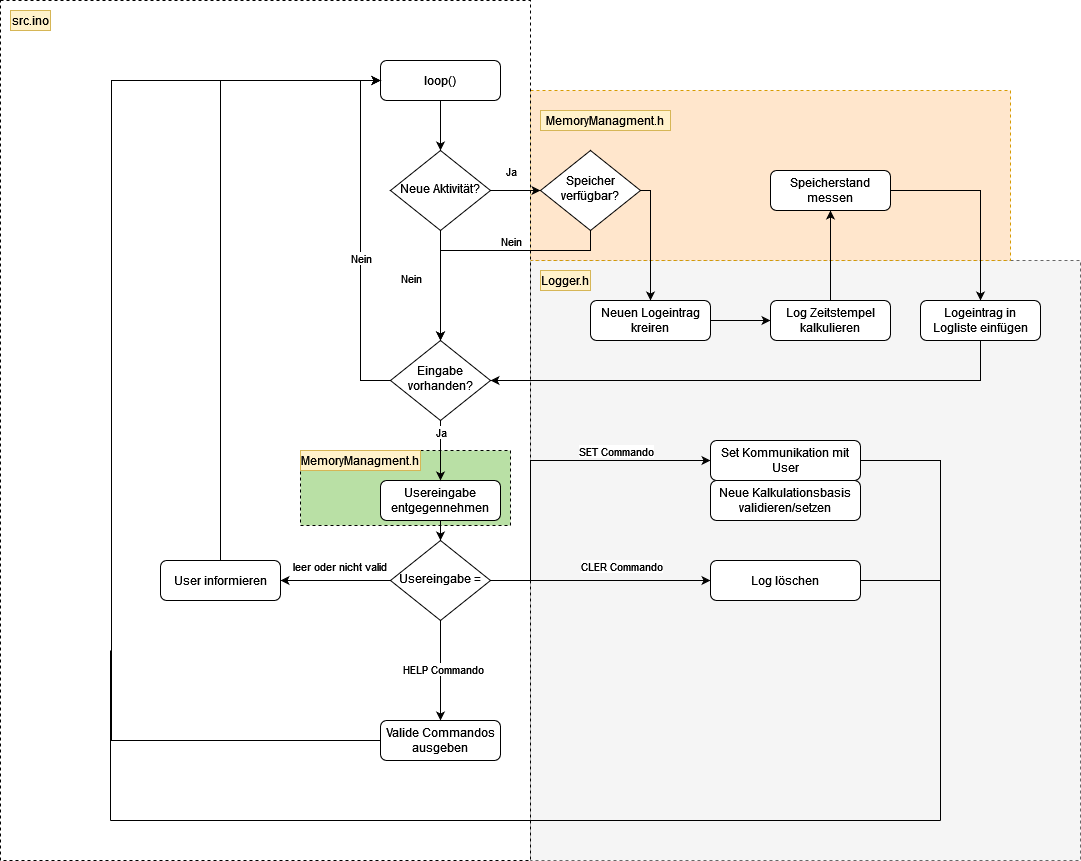

The diagram above was exported from draw.io. Its source (the exported page's mxGraphModel, read from the mxfile embedded in the PNG):
<mxGraphModel dx="2514" dy="911" grid="1" gridSize="10" guides="1" tooltips="1" connect="1" arrows="1" fold="1" page="1" pageScale="1" pageWidth="827" pageHeight="1169" math="0" shadow="0">
  <root>
    <mxCell id="WIyWlLk6GJQsqaUBKTNV-0" />
    <mxCell id="WIyWlLk6GJQsqaUBKTNV-1" parent="WIyWlLk6GJQsqaUBKTNV-0" />
    <mxCell id="6p17qctGzbTzbmzZ6ohA-75" value="" style="rounded=0;whiteSpace=wrap;html=1;dashed=1;fillColor=#f5f5f5;strokeColor=#666666;fontColor=#333333;" vertex="1" parent="WIyWlLk6GJQsqaUBKTNV-1">
      <mxGeometry x="310" y="280" width="550" height="600" as="geometry" />
    </mxCell>
    <mxCell id="6p17qctGzbTzbmzZ6ohA-71" value="" style="rounded=0;whiteSpace=wrap;html=1;dashed=1;fillColor=#ffe6cc;strokeColor=#d79b00;" vertex="1" parent="WIyWlLk6GJQsqaUBKTNV-1">
      <mxGeometry x="310" y="110" width="480" height="170" as="geometry" />
    </mxCell>
    <mxCell id="6p17qctGzbTzbmzZ6ohA-61" value="" style="rounded=0;whiteSpace=wrap;html=1;dashed=1;" vertex="1" parent="WIyWlLk6GJQsqaUBKTNV-1">
      <mxGeometry x="-220" y="20" width="530" height="860" as="geometry" />
    </mxCell>
    <mxCell id="6p17qctGzbTzbmzZ6ohA-66" value="" style="rounded=0;whiteSpace=wrap;html=1;dashed=1;fillColor=#B9E0A5;" vertex="1" parent="WIyWlLk6GJQsqaUBKTNV-1">
      <mxGeometry x="80" y="470" width="210" height="75" as="geometry" />
    </mxCell>
    <mxCell id="6p17qctGzbTzbmzZ6ohA-3" value="" style="edgeStyle=orthogonalEdgeStyle;rounded=0;orthogonalLoop=1;jettySize=auto;html=1;" edge="1" parent="WIyWlLk6GJQsqaUBKTNV-1" source="WIyWlLk6GJQsqaUBKTNV-3" target="WIyWlLk6GJQsqaUBKTNV-6">
      <mxGeometry relative="1" as="geometry" />
    </mxCell>
    <mxCell id="WIyWlLk6GJQsqaUBKTNV-3" value="loop()" style="rounded=1;whiteSpace=wrap;html=1;fontSize=12;glass=0;strokeWidth=1;shadow=0;" parent="WIyWlLk6GJQsqaUBKTNV-1" vertex="1">
      <mxGeometry x="160" y="80" width="120" height="40" as="geometry" />
    </mxCell>
    <mxCell id="6p17qctGzbTzbmzZ6ohA-2" value="" style="edgeStyle=orthogonalEdgeStyle;rounded=0;orthogonalLoop=1;jettySize=auto;html=1;" edge="1" parent="WIyWlLk6GJQsqaUBKTNV-1" source="WIyWlLk6GJQsqaUBKTNV-6" target="6p17qctGzbTzbmzZ6ohA-0">
      <mxGeometry relative="1" as="geometry" />
    </mxCell>
    <mxCell id="6p17qctGzbTzbmzZ6ohA-4" value="&lt;div&gt;Ja&lt;/div&gt;" style="edgeLabel;html=1;align=center;verticalAlign=middle;resizable=0;points=[];" vertex="1" connectable="0" parent="6p17qctGzbTzbmzZ6ohA-2">
      <mxGeometry x="-0.68" y="-1" relative="1" as="geometry">
        <mxPoint x="12" y="-21" as="offset" />
      </mxGeometry>
    </mxCell>
    <mxCell id="6p17qctGzbTzbmzZ6ohA-5" value="" style="edgeStyle=orthogonalEdgeStyle;rounded=0;orthogonalLoop=1;jettySize=auto;html=1;" edge="1" parent="WIyWlLk6GJQsqaUBKTNV-1" source="WIyWlLk6GJQsqaUBKTNV-6" target="WIyWlLk6GJQsqaUBKTNV-10">
      <mxGeometry relative="1" as="geometry" />
    </mxCell>
    <mxCell id="6p17qctGzbTzbmzZ6ohA-6" value="Nein" style="edgeLabel;html=1;align=center;verticalAlign=middle;resizable=0;points=[];" vertex="1" connectable="0" parent="6p17qctGzbTzbmzZ6ohA-5">
      <mxGeometry x="-0.15" y="-2" relative="1" as="geometry">
        <mxPoint x="-28" as="offset" />
      </mxGeometry>
    </mxCell>
    <mxCell id="WIyWlLk6GJQsqaUBKTNV-6" value="Neue Aktivität?" style="rhombus;whiteSpace=wrap;html=1;shadow=0;fontFamily=Helvetica;fontSize=12;align=center;strokeWidth=1;spacing=6;spacingTop=-4;" parent="WIyWlLk6GJQsqaUBKTNV-1" vertex="1">
      <mxGeometry x="170" y="170" width="100" height="80" as="geometry" />
    </mxCell>
    <mxCell id="WIyWlLk6GJQsqaUBKTNV-10" value="Eingabe vorhanden?" style="rhombus;whiteSpace=wrap;html=1;shadow=0;fontFamily=Helvetica;fontSize=12;align=center;strokeWidth=1;spacing=6;spacingTop=-4;" parent="WIyWlLk6GJQsqaUBKTNV-1" vertex="1">
      <mxGeometry x="170" y="360" width="100" height="80" as="geometry" />
    </mxCell>
    <mxCell id="6p17qctGzbTzbmzZ6ohA-15" value="" style="edgeStyle=orthogonalEdgeStyle;rounded=0;orthogonalLoop=1;jettySize=auto;html=1;" edge="1" parent="WIyWlLk6GJQsqaUBKTNV-1" source="6p17qctGzbTzbmzZ6ohA-0" target="6p17qctGzbTzbmzZ6ohA-13">
      <mxGeometry relative="1" as="geometry">
        <Array as="points">
          <mxPoint x="430" y="210" />
          <mxPoint x="430" y="300" />
        </Array>
      </mxGeometry>
    </mxCell>
    <mxCell id="6p17qctGzbTzbmzZ6ohA-0" value="Speicher verfügbar?" style="rhombus;whiteSpace=wrap;html=1;shadow=0;fontFamily=Helvetica;fontSize=12;align=center;strokeWidth=1;spacing=6;spacingTop=-4;" vertex="1" parent="WIyWlLk6GJQsqaUBKTNV-1">
      <mxGeometry x="320" y="170" width="100" height="80" as="geometry" />
    </mxCell>
    <mxCell id="6p17qctGzbTzbmzZ6ohA-9" value="" style="edgeStyle=orthogonalEdgeStyle;rounded=0;orthogonalLoop=1;jettySize=auto;html=1;exitX=0.5;exitY=1;exitDx=0;exitDy=0;entryX=0.5;entryY=0;entryDx=0;entryDy=0;" edge="1" parent="WIyWlLk6GJQsqaUBKTNV-1" source="6p17qctGzbTzbmzZ6ohA-0" target="WIyWlLk6GJQsqaUBKTNV-10">
      <mxGeometry relative="1" as="geometry">
        <mxPoint x="230" y="260" as="sourcePoint" />
        <mxPoint x="230" y="300" as="targetPoint" />
        <Array as="points">
          <mxPoint x="370" y="270" />
          <mxPoint x="220" y="270" />
        </Array>
      </mxGeometry>
    </mxCell>
    <mxCell id="6p17qctGzbTzbmzZ6ohA-10" value="Nein" style="edgeLabel;html=1;align=center;verticalAlign=middle;resizable=0;points=[];" vertex="1" connectable="0" parent="6p17qctGzbTzbmzZ6ohA-9">
      <mxGeometry x="-0.15" y="-2" relative="1" as="geometry">
        <mxPoint x="11" y="-8" as="offset" />
      </mxGeometry>
    </mxCell>
    <mxCell id="6p17qctGzbTzbmzZ6ohA-17" value="" style="edgeStyle=orthogonalEdgeStyle;rounded=0;orthogonalLoop=1;jettySize=auto;html=1;exitX=0.5;exitY=0;exitDx=0;exitDy=0;" edge="1" parent="WIyWlLk6GJQsqaUBKTNV-1" source="6p17qctGzbTzbmzZ6ohA-37" target="6p17qctGzbTzbmzZ6ohA-16">
      <mxGeometry relative="1" as="geometry">
        <mxPoint x="610" y="340" as="sourcePoint" />
      </mxGeometry>
    </mxCell>
    <mxCell id="6p17qctGzbTzbmzZ6ohA-38" value="" style="edgeStyle=orthogonalEdgeStyle;rounded=0;orthogonalLoop=1;jettySize=auto;html=1;" edge="1" parent="WIyWlLk6GJQsqaUBKTNV-1" source="6p17qctGzbTzbmzZ6ohA-13" target="6p17qctGzbTzbmzZ6ohA-37">
      <mxGeometry relative="1" as="geometry" />
    </mxCell>
    <mxCell id="6p17qctGzbTzbmzZ6ohA-13" value="Neuen Logeintrag kreiren" style="rounded=1;whiteSpace=wrap;html=1;fontSize=12;glass=0;strokeWidth=1;shadow=0;" vertex="1" parent="WIyWlLk6GJQsqaUBKTNV-1">
      <mxGeometry x="370" y="320" width="120" height="40" as="geometry" />
    </mxCell>
    <mxCell id="6p17qctGzbTzbmzZ6ohA-19" value="" style="edgeStyle=orthogonalEdgeStyle;rounded=0;orthogonalLoop=1;jettySize=auto;html=1;" edge="1" parent="WIyWlLk6GJQsqaUBKTNV-1" source="6p17qctGzbTzbmzZ6ohA-16" target="6p17qctGzbTzbmzZ6ohA-18">
      <mxGeometry relative="1" as="geometry" />
    </mxCell>
    <mxCell id="6p17qctGzbTzbmzZ6ohA-16" value="Speicherstand messen" style="rounded=1;whiteSpace=wrap;html=1;fontSize=12;glass=0;strokeWidth=1;shadow=0;" vertex="1" parent="WIyWlLk6GJQsqaUBKTNV-1">
      <mxGeometry x="550" y="190" width="120" height="40" as="geometry" />
    </mxCell>
    <mxCell id="6p17qctGzbTzbmzZ6ohA-18" value="Logeintrag in Logliste einfügen" style="rounded=1;whiteSpace=wrap;html=1;fontSize=12;glass=0;strokeWidth=1;shadow=0;" vertex="1" parent="WIyWlLk6GJQsqaUBKTNV-1">
      <mxGeometry x="700" y="320" width="120" height="40" as="geometry" />
    </mxCell>
    <mxCell id="6p17qctGzbTzbmzZ6ohA-21" value="" style="edgeStyle=orthogonalEdgeStyle;rounded=0;orthogonalLoop=1;jettySize=auto;html=1;exitX=0;exitY=0.5;exitDx=0;exitDy=0;entryX=0;entryY=0.5;entryDx=0;entryDy=0;" edge="1" parent="WIyWlLk6GJQsqaUBKTNV-1" source="WIyWlLk6GJQsqaUBKTNV-10" target="WIyWlLk6GJQsqaUBKTNV-3">
      <mxGeometry relative="1" as="geometry">
        <mxPoint x="680" y="334" as="sourcePoint" />
        <mxPoint x="750" y="404" as="targetPoint" />
      </mxGeometry>
    </mxCell>
    <mxCell id="6p17qctGzbTzbmzZ6ohA-22" value="Nein" style="edgeLabel;html=1;align=center;verticalAlign=middle;resizable=0;points=[];" vertex="1" connectable="0" parent="6p17qctGzbTzbmzZ6ohA-21">
      <mxGeometry x="-0.1257" relative="1" as="geometry">
        <mxPoint as="offset" />
      </mxGeometry>
    </mxCell>
    <mxCell id="6p17qctGzbTzbmzZ6ohA-27" value="" style="edgeStyle=orthogonalEdgeStyle;rounded=0;orthogonalLoop=1;jettySize=auto;html=1;" edge="1" parent="WIyWlLk6GJQsqaUBKTNV-1" source="6p17qctGzbTzbmzZ6ohA-23" target="6p17qctGzbTzbmzZ6ohA-26">
      <mxGeometry relative="1" as="geometry" />
    </mxCell>
    <mxCell id="6p17qctGzbTzbmzZ6ohA-23" value="Usereingabe entgegennehmen" style="rounded=1;whiteSpace=wrap;html=1;fontSize=12;glass=0;strokeWidth=1;shadow=0;" vertex="1" parent="WIyWlLk6GJQsqaUBKTNV-1">
      <mxGeometry x="160" y="500" width="120" height="40" as="geometry" />
    </mxCell>
    <mxCell id="6p17qctGzbTzbmzZ6ohA-29" value="" style="edgeStyle=orthogonalEdgeStyle;rounded=0;orthogonalLoop=1;jettySize=auto;html=1;entryX=1;entryY=0.5;entryDx=0;entryDy=0;" edge="1" parent="WIyWlLk6GJQsqaUBKTNV-1" source="6p17qctGzbTzbmzZ6ohA-26" target="6p17qctGzbTzbmzZ6ohA-30">
      <mxGeometry relative="1" as="geometry">
        <mxPoint x="110" y="590" as="targetPoint" />
        <Array as="points">
          <mxPoint x="120" y="600" />
          <mxPoint x="120" y="600" />
        </Array>
      </mxGeometry>
    </mxCell>
    <mxCell id="6p17qctGzbTzbmzZ6ohA-31" value="leer oder nicht valid" style="edgeLabel;html=1;align=center;verticalAlign=middle;resizable=0;points=[];" vertex="1" connectable="0" parent="6p17qctGzbTzbmzZ6ohA-29">
      <mxGeometry x="0.1714" y="-4" relative="1" as="geometry">
        <mxPoint x="12" y="-11" as="offset" />
      </mxGeometry>
    </mxCell>
    <mxCell id="6p17qctGzbTzbmzZ6ohA-35" value="" style="edgeStyle=orthogonalEdgeStyle;rounded=0;orthogonalLoop=1;jettySize=auto;html=1;entryX=0;entryY=0.5;entryDx=0;entryDy=0;" edge="1" parent="WIyWlLk6GJQsqaUBKTNV-1" source="6p17qctGzbTzbmzZ6ohA-26" target="6p17qctGzbTzbmzZ6ohA-36">
      <mxGeometry relative="1" as="geometry">
        <mxPoint x="450" y="600" as="targetPoint" />
      </mxGeometry>
    </mxCell>
    <mxCell id="6p17qctGzbTzbmzZ6ohA-43" value="CLER Commando" style="edgeLabel;html=1;align=center;verticalAlign=middle;resizable=0;points=[];" vertex="1" connectable="0" parent="6p17qctGzbTzbmzZ6ohA-35">
      <mxGeometry x="0.1852" y="2" relative="1" as="geometry">
        <mxPoint y="-13" as="offset" />
      </mxGeometry>
    </mxCell>
    <mxCell id="6p17qctGzbTzbmzZ6ohA-51" value="" style="edgeStyle=orthogonalEdgeStyle;rounded=0;orthogonalLoop=1;jettySize=auto;html=1;" edge="1" parent="WIyWlLk6GJQsqaUBKTNV-1" source="6p17qctGzbTzbmzZ6ohA-26" target="6p17qctGzbTzbmzZ6ohA-49">
      <mxGeometry relative="1" as="geometry" />
    </mxCell>
    <mxCell id="6p17qctGzbTzbmzZ6ohA-52" value="HELP Commando" style="edgeLabel;html=1;align=center;verticalAlign=middle;resizable=0;points=[];" vertex="1" connectable="0" parent="6p17qctGzbTzbmzZ6ohA-51">
      <mxGeometry x="-0.04" y="2" relative="1" as="geometry">
        <mxPoint as="offset" />
      </mxGeometry>
    </mxCell>
    <mxCell id="6p17qctGzbTzbmzZ6ohA-26" value="Usereingabe =" style="rhombus;whiteSpace=wrap;html=1;shadow=0;fontFamily=Helvetica;fontSize=12;align=center;strokeWidth=1;spacing=6;spacingTop=-4;" vertex="1" parent="WIyWlLk6GJQsqaUBKTNV-1">
      <mxGeometry x="170" y="560" width="100" height="80" as="geometry" />
    </mxCell>
    <mxCell id="6p17qctGzbTzbmzZ6ohA-30" value="User informieren" style="rounded=1;whiteSpace=wrap;html=1;fontSize=12;glass=0;strokeWidth=1;shadow=0;" vertex="1" parent="WIyWlLk6GJQsqaUBKTNV-1">
      <mxGeometry x="-60" y="580" width="120" height="40" as="geometry" />
    </mxCell>
    <mxCell id="6p17qctGzbTzbmzZ6ohA-32" value="" style="edgeStyle=orthogonalEdgeStyle;rounded=0;orthogonalLoop=1;jettySize=auto;html=1;entryX=0;entryY=0.5;entryDx=0;entryDy=0;" edge="1" parent="WIyWlLk6GJQsqaUBKTNV-1" source="6p17qctGzbTzbmzZ6ohA-30" target="WIyWlLk6GJQsqaUBKTNV-3">
      <mxGeometry relative="1" as="geometry">
        <mxPoint x="20" y="399.5" as="sourcePoint" />
        <mxPoint x="110" y="90" as="targetPoint" />
        <Array as="points">
          <mxPoint y="100" />
        </Array>
      </mxGeometry>
    </mxCell>
    <mxCell id="6p17qctGzbTzbmzZ6ohA-36" value="Log löschen" style="rounded=1;whiteSpace=wrap;html=1;fontSize=12;glass=0;strokeWidth=1;shadow=0;" vertex="1" parent="WIyWlLk6GJQsqaUBKTNV-1">
      <mxGeometry x="490" y="580" width="150" height="40" as="geometry" />
    </mxCell>
    <mxCell id="6p17qctGzbTzbmzZ6ohA-37" value="Log Zeitstempel kalkulieren" style="rounded=1;whiteSpace=wrap;html=1;fontSize=12;glass=0;strokeWidth=1;shadow=0;" vertex="1" parent="WIyWlLk6GJQsqaUBKTNV-1">
      <mxGeometry x="550" y="320" width="120" height="40" as="geometry" />
    </mxCell>
    <mxCell id="6p17qctGzbTzbmzZ6ohA-39" value="" style="edgeStyle=orthogonalEdgeStyle;rounded=0;orthogonalLoop=1;jettySize=auto;html=1;exitX=0.5;exitY=1;exitDx=0;exitDy=0;entryX=1;entryY=0.5;entryDx=0;entryDy=0;" edge="1" parent="WIyWlLk6GJQsqaUBKTNV-1" source="6p17qctGzbTzbmzZ6ohA-18" target="WIyWlLk6GJQsqaUBKTNV-10">
      <mxGeometry relative="1" as="geometry">
        <mxPoint x="380" y="260" as="sourcePoint" />
        <mxPoint x="230" y="370" as="targetPoint" />
      </mxGeometry>
    </mxCell>
    <mxCell id="6p17qctGzbTzbmzZ6ohA-41" value="" style="edgeStyle=orthogonalEdgeStyle;rounded=0;orthogonalLoop=1;jettySize=auto;html=1;entryX=0;entryY=0.5;entryDx=0;entryDy=0;exitX=1;exitY=0.5;exitDx=0;exitDy=0;" edge="1" parent="WIyWlLk6GJQsqaUBKTNV-1" source="6p17qctGzbTzbmzZ6ohA-26" target="6p17qctGzbTzbmzZ6ohA-42">
      <mxGeometry relative="1" as="geometry">
        <mxPoint x="280" y="610" as="sourcePoint" />
        <mxPoint x="460" y="610" as="targetPoint" />
        <Array as="points">
          <mxPoint x="310" y="600" />
          <mxPoint x="310" y="480" />
        </Array>
      </mxGeometry>
    </mxCell>
    <mxCell id="6p17qctGzbTzbmzZ6ohA-44" value="SET Commando" style="edgeLabel;html=1;align=center;verticalAlign=middle;resizable=0;points=[];" vertex="1" connectable="0" parent="6p17qctGzbTzbmzZ6ohA-41">
      <mxGeometry x="0.4051" y="-1" relative="1" as="geometry">
        <mxPoint x="6" y="-11" as="offset" />
      </mxGeometry>
    </mxCell>
    <mxCell id="6p17qctGzbTzbmzZ6ohA-42" value="Set Kommunikation mit User" style="rounded=1;whiteSpace=wrap;html=1;fontSize=12;glass=0;strokeWidth=1;shadow=0;" vertex="1" parent="WIyWlLk6GJQsqaUBKTNV-1">
      <mxGeometry x="490" y="460" width="150" height="40" as="geometry" />
    </mxCell>
    <mxCell id="6p17qctGzbTzbmzZ6ohA-45" value="Neue Kalkulationsbasis validieren/setzen" style="rounded=1;whiteSpace=wrap;html=1;fontSize=12;glass=0;strokeWidth=1;shadow=0;" vertex="1" parent="WIyWlLk6GJQsqaUBKTNV-1">
      <mxGeometry x="490" y="500" width="150" height="40" as="geometry" />
    </mxCell>
    <mxCell id="6p17qctGzbTzbmzZ6ohA-49" value="Valide Commandos ausgeben" style="rounded=1;whiteSpace=wrap;html=1;fontSize=12;glass=0;strokeWidth=1;shadow=0;" vertex="1" parent="WIyWlLk6GJQsqaUBKTNV-1">
      <mxGeometry x="160" y="740" width="120" height="40" as="geometry" />
    </mxCell>
    <mxCell id="6p17qctGzbTzbmzZ6ohA-53" value="" style="edgeStyle=orthogonalEdgeStyle;rounded=0;orthogonalLoop=1;jettySize=auto;html=1;exitX=0;exitY=0.5;exitDx=0;exitDy=0;" edge="1" parent="WIyWlLk6GJQsqaUBKTNV-1" source="6p17qctGzbTzbmzZ6ohA-49">
      <mxGeometry relative="1" as="geometry">
        <mxPoint x="290" y="780" as="sourcePoint" />
        <mxPoint x="160" y="100" as="targetPoint" />
        <Array as="points">
          <mxPoint x="-109" y="760" />
        </Array>
      </mxGeometry>
    </mxCell>
    <mxCell id="6p17qctGzbTzbmzZ6ohA-57" value="" style="endArrow=none;html=1;rounded=0;entryX=1;entryY=0.5;entryDx=0;entryDy=0;" edge="1" parent="WIyWlLk6GJQsqaUBKTNV-1" target="6p17qctGzbTzbmzZ6ohA-42">
      <mxGeometry width="50" height="50" relative="1" as="geometry">
        <mxPoint x="720" y="840" as="sourcePoint" />
        <mxPoint x="700" y="730" as="targetPoint" />
        <Array as="points">
          <mxPoint x="720" y="480" />
        </Array>
      </mxGeometry>
    </mxCell>
    <mxCell id="6p17qctGzbTzbmzZ6ohA-70" value="MemoryManagment.h" style="text;html=1;strokeColor=#d6b656;fillColor=#fff2cc;align=center;verticalAlign=middle;whiteSpace=wrap;overflow=hidden;" vertex="1" parent="WIyWlLk6GJQsqaUBKTNV-1">
      <mxGeometry x="80" y="470" width="120" height="20" as="geometry" />
    </mxCell>
    <mxCell id="6p17qctGzbTzbmzZ6ohA-58" value="" style="endArrow=none;html=1;rounded=0;" edge="1" parent="WIyWlLk6GJQsqaUBKTNV-1">
      <mxGeometry width="50" height="50" relative="1" as="geometry">
        <mxPoint x="-110" y="840" as="sourcePoint" />
        <mxPoint x="720" y="840" as="targetPoint" />
      </mxGeometry>
    </mxCell>
    <mxCell id="6p17qctGzbTzbmzZ6ohA-59" value="" style="endArrow=none;html=1;rounded=0;" edge="1" parent="WIyWlLk6GJQsqaUBKTNV-1">
      <mxGeometry width="50" height="50" relative="1" as="geometry">
        <mxPoint x="-110" y="670" as="sourcePoint" />
        <mxPoint x="-110" y="840" as="targetPoint" />
      </mxGeometry>
    </mxCell>
    <mxCell id="6p17qctGzbTzbmzZ6ohA-60" value="" style="endArrow=none;html=1;rounded=0;exitX=1;exitY=0.5;exitDx=0;exitDy=0;" edge="1" parent="WIyWlLk6GJQsqaUBKTNV-1" source="6p17qctGzbTzbmzZ6ohA-36">
      <mxGeometry width="50" height="50" relative="1" as="geometry">
        <mxPoint x="669" y="600" as="sourcePoint" />
        <mxPoint x="720" y="600" as="targetPoint" />
      </mxGeometry>
    </mxCell>
    <mxCell id="6p17qctGzbTzbmzZ6ohA-63" value="src.ino" style="text;html=1;strokeColor=#d6b656;fillColor=#fff2cc;align=center;verticalAlign=middle;whiteSpace=wrap;overflow=hidden;" vertex="1" parent="WIyWlLk6GJQsqaUBKTNV-1">
      <mxGeometry x="-210" y="30" width="40" height="20" as="geometry" />
    </mxCell>
    <mxCell id="6p17qctGzbTzbmzZ6ohA-24" value="" style="edgeStyle=orthogonalEdgeStyle;rounded=0;orthogonalLoop=1;jettySize=auto;html=1;" edge="1" parent="WIyWlLk6GJQsqaUBKTNV-1" source="WIyWlLk6GJQsqaUBKTNV-10" target="6p17qctGzbTzbmzZ6ohA-23">
      <mxGeometry relative="1" as="geometry" />
    </mxCell>
    <mxCell id="6p17qctGzbTzbmzZ6ohA-25" value="Ja" style="edgeLabel;html=1;align=center;verticalAlign=middle;resizable=0;points=[];" vertex="1" connectable="0" parent="6p17qctGzbTzbmzZ6ohA-24">
      <mxGeometry x="-0.24" y="-1" relative="1" as="geometry">
        <mxPoint x="1" y="-12" as="offset" />
      </mxGeometry>
    </mxCell>
    <mxCell id="6p17qctGzbTzbmzZ6ohA-74" value="MemoryManagment.h" style="text;html=1;strokeColor=#d6b656;fillColor=#fff2cc;align=center;verticalAlign=middle;whiteSpace=wrap;overflow=hidden;" vertex="1" parent="WIyWlLk6GJQsqaUBKTNV-1">
      <mxGeometry x="320" y="130" width="130" height="20" as="geometry" />
    </mxCell>
    <mxCell id="6p17qctGzbTzbmzZ6ohA-76" value="Logger.h" style="text;html=1;strokeColor=#d6b656;fillColor=#fff2cc;align=center;verticalAlign=middle;whiteSpace=wrap;overflow=hidden;" vertex="1" parent="WIyWlLk6GJQsqaUBKTNV-1">
      <mxGeometry x="320" y="290" width="50" height="20" as="geometry" />
    </mxCell>
  </root>
</mxGraphModel>